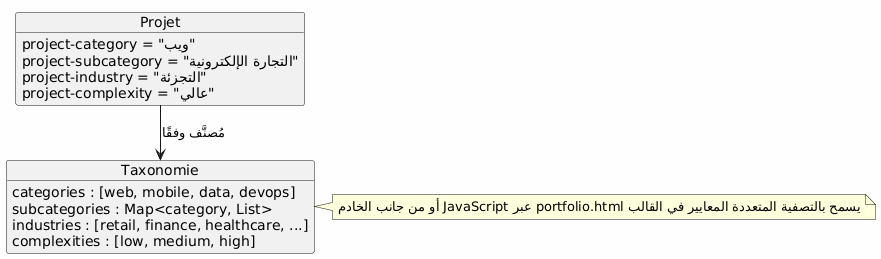

The diagram above was rendered by PlantUML. Its source (embedded in the PNG):
@startuml
skinparam backgroundColor #FEFEFE

object Projet {
  project-category = "ويب"
  project-subcategory = "التجارة الإلكترونية"
  project-industry = "التجزئة"
  project-complexity = "عالي"
}

object Taxonomie {
  categories : [web, mobile, data, devops]
  subcategories : Map<category, List>
  industries : [retail, finance, healthcare, ...]
  complexities : [low, medium, high]
}

Projet --> Taxonomie : مُصنَّف وفقًا

note right of Taxonomie
يسمح بالتصفية المتعددة المعايير في القالب portfolio.html عبر JavaScript أو من جانب الخادم
end note
@enduml